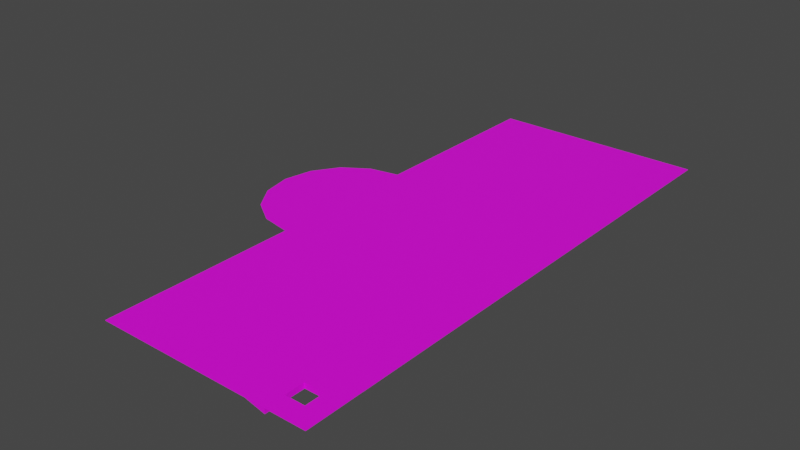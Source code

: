 # Source: base_ground.blend  (saved by Blender 3.1.7; exported with 4.5.12 LTS)
import bpy
from mathutils import Matrix  # noqa: F401  (used for matrix-valued properties, if any)

bpy.ops.wm.read_factory_settings(use_empty=True)
scene = bpy.context.scene
scene.name = 'Scene'

# ---- collections
col_collection = bpy.data.collections.new('Collection'); scene.collection.children.link(col_collection)

# ---- images (referenced by path relative to the original .blend; pixels are not part of the script)
import os
ASSET_DIR = os.environ.get("B2B_ASSET_DIR", "")  # directory of the original .blend (textures are referenced by path, not embedded)
HERE = os.path.dirname(os.path.abspath(__file__))  # packed textures are extracted next to this script under _unpacked/

def load_image(name, relpath, width, height, colorspace="sRGB"):
    """Load a texture the original file referenced (path relative to the .blend, or extracted next to this script)."""
    p = next((c for c in (os.path.join(HERE, relpath), os.path.join(ASSET_DIR, relpath)) if relpath and os.path.exists(c)), "")
    if p:
        img = bpy.data.images.load(p, check_existing=True)
        img.name = name
    else:  # same state as the original file: an image datablock whose file is absent (Cycles renders it pink)
        img = bpy.data.images.new(name, width, height)
        img.source = "FILE"
        img.filepath = "//" + (relpath or name)
    img.colorspace_settings.name = colorspace
    return img
img_t__4__jpg = load_image('T (4).jpg', 'T (4).jpg', 1024, 1024, 'sRGB')
img_wall0_texture_png_001 = load_image('wall0_texture.png.001', 'wall0_texture.png', 1024, 1024, 'sRGB')
img_floor0_texture_png_001 = load_image('floor0_texture.png.001', 'floor0_texture.png', 1024, 1024, 'sRGB')

# ---- materials (node trees are filled in below, after node groups)
mat_floor0_material_001 = bpy.data.materials.new('floor0_material.001')
mat_floor0_material_001.use_transparent_shadow = False
mat_floor0_material_001.roughness = 0.5257
mat_wall0_material_001 = bpy.data.materials.new('wall0_material.001')
mat_wall0_material_001.use_transparent_shadow = False
mat_wall0_material_001.roughness = 0.5257
mat_floor0_material = bpy.data.materials.new('floor0_material')
mat_floor0_material.use_transparent_shadow = False
mat_floor0_material.roughness = 0.5257
mat_material_001 = bpy.data.materials.new('Material.001')
mat_material_001.use_transparent_shadow = False
mat_material_001.roughness = 0.5

# ---- node groups
ng_auto_smooth = bpy.data.node_groups.new('Auto Smooth', 'GeometryNodeTree')
_s = ng_auto_smooth.interface.new_socket(name='Geometry', in_out='OUTPUT', socket_type='NodeSocketGeometry')
_s = ng_auto_smooth.interface.new_socket(name='Geometry', in_out='INPUT', socket_type='NodeSocketGeometry')
_s = ng_auto_smooth.interface.new_socket(name='Angle', in_out='INPUT', socket_type='NodeSocketFloat')
_s.subtype = 'ANGLE'
_s.min_value = 0.0
_s.max_value = 3.142
ng_auto_smooth.is_modifier = True
_N = ng_auto_smooth.nodes; _L = ng_auto_smooth.links
n0 = _N.new('NodeGroupOutput'); n0.name = 'Group Output'; n0.location = (480, -100)
n1 = _N.new('NodeGroupInput'); n1.name = 'Group Input'; n1.location = (-420, -300)
n2 = _N.new('NodeGroupInput'); n2.name = 'Group Input.001'; n2.location = (-60, -100)
n3 = _N.new('GeometryNodeSetShadeSmooth'); n3.name = 'Set Shade Smooth'; n3.location = (120, -100)
n3.domain = 'EDGE'
n4 = _N.new('GeometryNodeSetShadeSmooth'); n4.name = 'Set Shade Smooth.001'; n4.location = (300, -100)
n5 = _N.new('GeometryNodeInputMeshEdgeAngle'); n5.name = 'Edge Angle'; n5.location = (-420, -220)
n6 = _N.new('GeometryNodeInputEdgeSmooth'); n6.name = 'Is Edge Smooth'; n6.location = (-60, -160)
n7 = _N.new('GeometryNodeInputShadeSmooth'); n7.name = 'Is Face Smooth'; n7.location = (-240, -340)
n8 = _N.new('FunctionNodeBooleanMath'); n8.name = 'Boolean Math'; n8.location = (-60, -220)
n9 = _N.new('FunctionNodeCompare'); n9.name = 'Compare'; n9.location = (-240, -180)
n9.operation = 'LESS_EQUAL'
_L.new(n5.outputs[0], n9.inputs[0])
_L.new(n4.outputs[0], n0.inputs[0])
_L.new(n1.outputs[1], n9.inputs[1])
_L.new(n9.outputs[0], n8.inputs[0])
_L.new(n7.outputs[0], n8.inputs[1])
_L.new(n2.outputs[0], n3.inputs[0])
_L.new(n6.outputs[0], n3.inputs[1])
_L.new(n3.outputs[0], n4.inputs[0])
_L.new(n8.outputs[0], n3.inputs[2])
n0.is_active_output = True

# ---- material node trees
mat_floor0_material_001.use_nodes = True; mat_floor0_material_001.node_tree.nodes.clear()
_N = mat_floor0_material_001.node_tree.nodes; _L = mat_floor0_material_001.node_tree.links
n0 = _N.new('ShaderNodeBsdfPrincipled'); n0.name = 'Principled BSDF'; n0.location = (10, 300)
n0.distribution = 'GGX'
n0.subsurface_method = 'RANDOM_WALK_SKIN'
n0.inputs[2].default_value = 0.5257
n0.inputs[3].default_value = 1.45
n0.inputs[27].default_value = (0.0, 0.0, 0.0, 1.0)
n0.inputs[28].default_value = 1.0
n1 = _N.new('ShaderNodeOutputMaterial'); n1.name = 'Material Output'; n1.location = (300, 300)
n2 = _N.new('ShaderNodeTexImage'); n2.name = 'Image Texture'; n2.location = (-300, 600)
n2.image = img_t__4__jpg
_L.new(n0.outputs[0], n1.inputs[0])
_L.new(n2.outputs[0], n0.inputs[0])
n1.is_active_output = True
mat_wall0_material_001.use_nodes = True; mat_wall0_material_001.node_tree.nodes.clear()
_N = mat_wall0_material_001.node_tree.nodes; _L = mat_wall0_material_001.node_tree.links
n0 = _N.new('ShaderNodeBsdfPrincipled'); n0.name = 'Principled BSDF'; n0.location = (10, 300)
n0.distribution = 'GGX'
n0.subsurface_method = 'RANDOM_WALK_SKIN'
n0.inputs[2].default_value = 0.5257
n0.inputs[3].default_value = 1.45
n0.inputs[27].default_value = (0.0, 0.0, 0.0, 1.0)
n0.inputs[28].default_value = 1.0
n1 = _N.new('ShaderNodeOutputMaterial'); n1.name = 'Material Output'; n1.location = (300, 300)
n2 = _N.new('ShaderNodeTexImage'); n2.name = 'Image Texture'; n2.location = (-300, 600)
n2.image = img_wall0_texture_png_001
_L.new(n0.outputs[0], n1.inputs[0])
_L.new(n2.outputs[0], n0.inputs[0])
n1.is_active_output = True
mat_floor0_material.use_nodes = True; mat_floor0_material.node_tree.nodes.clear()
_N = mat_floor0_material.node_tree.nodes; _L = mat_floor0_material.node_tree.links
n0 = _N.new('ShaderNodeBsdfPrincipled'); n0.name = 'Principled BSDF'; n0.location = (10, 300)
n0.distribution = 'GGX'
n0.subsurface_method = 'RANDOM_WALK_SKIN'
n0.inputs[2].default_value = 0.5257
n0.inputs[3].default_value = 1.45
n0.inputs[27].default_value = (0.0, 0.0, 0.0, 1.0)
n0.inputs[28].default_value = 1.0
n1 = _N.new('ShaderNodeOutputMaterial'); n1.name = 'Material Output'; n1.location = (300, 300)
n2 = _N.new('ShaderNodeTexImage'); n2.name = 'Image Texture'; n2.location = (-300, 600)
n2.image = img_floor0_texture_png_001
_L.new(n0.outputs[0], n1.inputs[0])
_L.new(n2.outputs[0], n0.inputs[0])
n1.is_active_output = True
mat_material_001.use_nodes = True; mat_material_001.node_tree.nodes.clear()
_N = mat_material_001.node_tree.nodes; _L = mat_material_001.node_tree.links
n0 = _N.new('ShaderNodeBsdfPrincipled'); n0.name = 'Principled BSDF'; n0.location = (10, 300)
n0.distribution = 'GGX'
n0.subsurface_method = 'RANDOM_WALK_SKIN'
n0.inputs[3].default_value = 1.45
n0.inputs[27].default_value = (0.0, 0.0, 0.0, 1.0)
n0.inputs[28].default_value = 1.0
n1 = _N.new('ShaderNodeOutputMaterial'); n1.name = 'Material Output'; n1.location = (300, 300)
n2 = _N.new('ShaderNodeTexImage'); n2.name = 'Image Texture'; n2.location = (-300, 600)
n2.image = img_wall0_texture_png_001
_L.new(n0.outputs[0], n1.inputs[0])
_L.new(n2.outputs[0], n0.inputs[0])
n1.is_active_output = True

# ---- world
world_world = bpy.data.worlds.new('World'); scene.world = world_world
world_world.use_nodes = True; world_world.node_tree.nodes.clear()
_N = world_world.node_tree.nodes; _L = world_world.node_tree.links
n0 = _N.new('ShaderNodeOutputWorld'); n0.name = 'World Output'; n0.location = (300, 300)
n1 = _N.new('ShaderNodeBackground'); n1.name = 'Background'; n1.location = (10, 300)
n1.inputs[0].default_value = (0.05088, 0.05088, 0.05088, 1.0)
_L.new(n1.outputs[0], n0.inputs[0])
n0.is_active_output = True
world_world.color = (0.05088, 0.05088, 0.05088)
world_world.use_sun_shadow = False
world_world.sun_shadow_jitter_overblur = 0.0

# ---- meshes
me_circle = bpy.data.meshes.new('Circle')
me_circle.from_pydata([(-7.061, 0.0, 8.609), (-9.657, 0.0, 10.34), (-11.39, 0.0, 12.94), (-12.0, 0.0, 16.0), (-11.39, 0.0, 19.06), (-9.657, 0.0, 21.66), (-7.082, 0.0, 23.39), (-3.98, 0.0, 24.0), (-4.0, 0.0, 8.0)], [], [(0, 1, 2, 3, 4, 5, 6, 7, 8)])
me_circle.polygons.foreach_set('use_smooth', [True] * 1)
_k = set([(0, 1), (0, 8), (1, 2), (2, 3), (3, 4), (4, 5), (5, 6), (6, 7), (7, 8)])
me_circle.attributes.new('sharp_edge', 'BOOLEAN', 'EDGE').data.foreach_set('value', [ (min(e.vertices), max(e.vertices)) in _k for e in me_circle.edges])
_uv = me_circle.uv_layers.new(name='UVMap')
_uv.uv.foreach_set('vector', [0.0, 0.0, 0.0, 0.0, 0.0, 0.0, 0.0, 0.0, 0.0, 0.0, 0.0, 0.0, 0.0, 0.0, 0.0, 0.0, 0.0, 0.0])
me_circle.materials.append(mat_floor0_material_001)
me_circle.use_remesh_fix_poles = True
me_circle.use_remesh_preserve_attributes = False
me_circle.update()
me_circle.normals_split_custom_set([tuple(v) for v in zip(*[iter([0.0, 1.0, 0.0, 0.0, 1.0, 0.0, 0.0, 1.0, 0.0, 0.0, 1.0, 0.0, 0.0, 1.0, 0.0, 0.0, 1.0, 0.0, 0.0, 1.0, 0.0, 0.0, 1.0, 0.0, 0.0, 1.0, 0.0])] * 3)])
me_circle_001 = bpy.data.meshes.new('Circle.001')
me_circle_001.from_pydata([(-7.061, 0.0, 8.609), (-4.0, 0.0, 8.0)], [(0, 1)], [])
me_circle_001.materials.append(mat_wall0_material_001)
me_circle_001.use_remesh_fix_poles = True
me_circle_001.use_remesh_preserve_attributes = False
me_circle_001.update()
me_floor0_cube_003 = bpy.data.meshes.new('floor0_Cube.003')
me_floor0_cube_003.from_pydata([(-1.0, -0.05, 1.0), (-1.0, 0.0, 1.0), (-1.0, 0.0, -1.0), (-1.0, -0.05, -1.0), (1.0, 0.0, -1.0), (1.0, -0.05, -1.0), (1.0, 0.0, 1.0), (1.0, -0.05, 1.0)], [], [(0, 1, 2, 3), (3, 2, 4, 5), (5, 4, 6, 7), (7, 6, 1, 0), (4, 2, 1, 6)])
me_floor0_cube_003.polygons.foreach_set('use_smooth', [True] * 5)
_k = set([(0, 1), (1, 2), (1, 6), (2, 3), (2, 4), (4, 5), (4, 6), (6, 7)])
me_floor0_cube_003.attributes.new('sharp_edge', 'BOOLEAN', 'EDGE').data.foreach_set('value', [ (min(e.vertices), max(e.vertices)) in _k for e in me_floor0_cube_003.edges])
_uv = me_floor0_cube_003.uv_layers.new(name='UVMap')
_uv.uv.foreach_set('vector', [0.55, 0.5, 0.5375, 0.5, 0.5375, 0.0, 0.55, 0.0, 0.5375, 0.5, 0.525, 0.5, 0.525, 0.0, 0.5375, 0.0, 0.525, 0.5, 0.5125, 0.5, 0.5125, 0.0, 0.525, 0.0, 0.5125, 0.5, 0.5, 0.5, 0.5, 0.0, 0.5125, 0.0, 0.0, 0.0, 1.0, 0.0, 1.0, 1.0, 0.0, 1.0])
me_floor0_cube_003.materials.append(mat_floor0_material)
me_floor0_cube_003.use_remesh_fix_poles = True
me_floor0_cube_003.use_remesh_preserve_attributes = False
me_floor0_cube_003.update()
me_floor0_cube_003.normals_split_custom_set([tuple(v) for v in zip(*[iter([-1.0, 0.0, 0.0, -1.0, 0.0, 0.0, -1.0, 0.0, 0.0, -1.0, 0.0, 0.0, 0.0, 0.0, -1.0, 0.0, 0.0, -1.0, 0.0, 0.0, -1.0, 0.0, 0.0, -1.0, 1.0, 0.0, 0.0, 1.0, 0.0, 0.0, 1.0, 0.0, 0.0, 1.0, 0.0, 0.0, 0.0, 0.0, 1.0, 0.0, 0.0, 1.0, 0.0, 0.0, 1.0, 0.0, 0.0, 1.0, 0.0, 1.0, 0.0, 0.0, 1.0, 0.0, 0.0, 1.0, 0.0, 0.0, 1.0, 0.0])] * 3)])
me_circle_002 = bpy.data.meshes.new('Circle.002')
me_circle_002.from_pydata([], [], [])
_uv = me_circle_002.uv_layers.new(name='UVMap')
_uv.uv.foreach_set('vector', [])
me_circle_002.materials.append(mat_material_001)
me_circle_002.use_remesh_fix_poles = True
me_circle_002.use_remesh_preserve_attributes = False
me_circle_002.update()
me_floor0_cube_001 = bpy.data.meshes.new('floor0_Cube.001')
me_floor0_cube_001.from_pydata([(-1.0, -0.05, 1.0), (-1.0, 0.0, 1.0), (-1.0, 0.0, -1.0), (-1.0, -0.05, -1.0), (1.0, 0.0, -1.0), (1.0, -0.05, -1.0), (1.0, 0.0, 1.0), (1.0, -0.05, 1.0)], [], [(0, 1, 2, 3), (3, 2, 4, 5), (5, 4, 6, 7), (7, 6, 1, 0), (4, 2, 1, 6)])
me_floor0_cube_001.polygons.foreach_set('use_smooth', [True] * 5)
_k = set([(0, 1), (1, 2), (1, 6), (2, 3), (2, 4), (4, 5), (4, 6), (6, 7)])
me_floor0_cube_001.attributes.new('sharp_edge', 'BOOLEAN', 'EDGE').data.foreach_set('value', [ (min(e.vertices), max(e.vertices)) in _k for e in me_floor0_cube_001.edges])
_uv = me_floor0_cube_001.uv_layers.new(name='UVMap')
_uv.uv.foreach_set('vector', [0.55, 0.5, 0.5375, 0.5, 0.5375, 0.0, 0.55, 0.0, 0.5375, 0.5, 0.525, 0.5, 0.525, 0.0, 0.5375, 0.0, 0.525, 0.5, 0.5125, 0.5, 0.5125, 0.0, 0.525, 0.0, 0.5125, 0.5, 0.5, 0.5, 0.5, 0.0, 0.5125, 0.0, 0.0, 0.0, 1.0, 0.0, 1.0, 1.0, 0.0, 1.0])
me_floor0_cube_001.materials.append(mat_floor0_material)
me_floor0_cube_001.use_remesh_fix_poles = True
me_floor0_cube_001.use_remesh_preserve_attributes = False
me_floor0_cube_001.update()
me_floor0_cube_001.normals_split_custom_set([tuple(v) for v in zip(*[iter([-1.0, 0.0, 0.0, -1.0, 0.0, 0.0, -1.0, 0.0, 0.0, -1.0, 0.0, 0.0, 0.0, 0.0, -1.0, 0.0, 0.0, -1.0, 0.0, 0.0, -1.0, 0.0, 0.0, -1.0, 1.0, 0.0, 0.0, 1.0, 0.0, 0.0, 1.0, 0.0, 0.0, 1.0, 0.0, 0.0, 0.0, 0.0, 1.0, 0.0, 0.0, 1.0, 0.0, 0.0, 1.0, 0.0, 0.0, 1.0, 0.0, 1.0, 0.0, 0.0, 1.0, 0.0, 0.0, 1.0, 0.0, 0.0, 1.0, 0.0])] * 3)])
me_floor0_cube_002 = bpy.data.meshes.new('floor0_Cube.002')
me_floor0_cube_002.from_pydata([(-1.0, -0.05, 1.0), (-1.0, 0.0, 1.0), (-1.0, 0.0, -1.0), (-1.0, -0.55, -1.0), (1.0, 0.0, -1.0), (1.0, -0.55, -1.0), (1.0, 0.0, 1.0), (1.0, -0.05, 1.0)], [], [(0, 1, 2, 3), (3, 2, 4, 5), (5, 4, 6, 7), (7, 6, 1, 0), (4, 2, 1, 6)])
me_floor0_cube_002.polygons.foreach_set('use_smooth', [True] * 5)
_k = set([(0, 1), (1, 2), (1, 6), (2, 3), (2, 4), (4, 5), (4, 6), (6, 7)])
me_floor0_cube_002.attributes.new('sharp_edge', 'BOOLEAN', 'EDGE').data.foreach_set('value', [ (min(e.vertices), max(e.vertices)) in _k for e in me_floor0_cube_002.edges])
_uv = me_floor0_cube_002.uv_layers.new(name='UVMap')
_uv.uv.foreach_set('vector', [0.55, 0.5, 0.5375, 0.5, 0.5375, 0.0, 0.55, 0.0, 0.5375, 0.5, 0.525, 0.5, 0.525, 0.0, 0.5375, 0.0, 0.525, 0.5, 0.5125, 0.5, 0.5125, 0.0, 0.525, 0.0, 0.5125, 0.5, 0.5, 0.5, 0.5, 0.0, 0.5125, 0.0, 0.0, 0.0, 1.0, 0.0, 1.0, 1.0, 0.0, 1.0])
me_floor0_cube_002.materials.append(mat_floor0_material)
me_floor0_cube_002.use_remesh_fix_poles = True
me_floor0_cube_002.use_remesh_preserve_attributes = False
me_floor0_cube_002.update()
me_floor0_cube_002.normals_split_custom_set([tuple(v) for v in zip(*[iter([-1.0, 9.934e-08, 0.0, -1.0, 9.934e-08, 0.0, -1.0, 9.934e-08, 0.0, -1.0, 9.934e-08, 0.0, 0.0, -1.084e-07, -1.0, 0.0, -1.084e-07, -1.0, 0.0, -1.084e-07, -1.0, 0.0, -1.084e-07, -1.0, 1.0, 0.0, 0.0, 1.0, 0.0, 0.0, 1.0, 0.0, 0.0, 1.0, 0.0, 0.0, 0.0, 0.0, 1.0, 0.0, 0.0, 1.0, 0.0, 0.0, 1.0, 0.0, 0.0, 1.0, 0.0, 1.0, 0.0, 0.0, 1.0, 0.0, 0.0, 1.0, 0.0, 0.0, 1.0, 0.0])] * 3)])
me_floor0_cube_004 = bpy.data.meshes.new('floor0_Cube.004')
me_floor0_cube_004.from_pydata([(-1.0, -0.05, 1.0), (-1.0, 0.0, 1.0), (-1.0, 0.0, -1.0), (-1.0, -0.05, -1.0), (1.0, 0.0, -1.0), (1.0, -0.05, -1.0), (1.0, 0.0, 1.0), (1.0, -0.05, 1.0)], [], [(0, 1, 2, 3), (3, 2, 4, 5), (5, 4, 6, 7), (7, 6, 1, 0), (4, 2, 1, 6)])
me_floor0_cube_004.polygons.foreach_set('use_smooth', [True] * 5)
_k = set([(0, 1), (1, 2), (1, 6), (2, 3), (2, 4), (4, 5), (4, 6), (6, 7)])
me_floor0_cube_004.attributes.new('sharp_edge', 'BOOLEAN', 'EDGE').data.foreach_set('value', [ (min(e.vertices), max(e.vertices)) in _k for e in me_floor0_cube_004.edges])
_uv = me_floor0_cube_004.uv_layers.new(name='UVMap')
_uv.uv.foreach_set('vector', [0.55, 0.5, 0.5375, 0.5, 0.5375, 0.0, 0.55, 0.0, 0.5375, 0.5, 0.525, 0.5, 0.525, 0.0, 0.5375, 0.0, 0.525, 0.5, 0.5125, 0.5, 0.5125, 0.0, 0.525, 0.0, 0.5125, 0.5, 0.5, 0.5, 0.5, 0.0, 0.5125, 0.0, 0.0, 0.0, 1.0, 0.0, 1.0, 1.0, 0.0, 1.0])
me_floor0_cube_004.materials.append(mat_floor0_material)
me_floor0_cube_004.use_remesh_fix_poles = True
me_floor0_cube_004.use_remesh_preserve_attributes = False
me_floor0_cube_004.update()
me_floor0_cube_004.normals_split_custom_set([tuple(v) for v in zip(*[iter([-1.0, 0.0, 0.0, -1.0, 0.0, 0.0, -1.0, 0.0, 0.0, -1.0, 0.0, 0.0, 0.0, 0.0, -1.0, 0.0, 0.0, -1.0, 0.0, 0.0, -1.0, 0.0, 0.0, -1.0, 1.0, 0.0, 0.0, 1.0, 0.0, 0.0, 1.0, 0.0, 0.0, 1.0, 0.0, 0.0, 0.0, 0.0, 1.0, 0.0, 0.0, 1.0, 0.0, 0.0, 1.0, 0.0, 0.0, 1.0, 0.0, 1.0, 0.0, 0.0, 1.0, 0.0, 0.0, 1.0, 0.0, 0.0, 1.0, 0.0])] * 3)])
me_floor0_cube_005 = bpy.data.meshes.new('floor0_Cube.005')
me_floor0_cube_005.from_pydata([(-1.0, -0.55, 1.0), (-1.0, 0.0, 1.0), (-1.0, 0.0, -1.0), (-1.0, -0.55, -1.0), (1.0, 0.0, -1.0), (1.0, -0.05, -1.0), (1.0, 0.0, 1.0), (1.0, -0.05, 1.0)], [], [(0, 1, 2, 3), (3, 2, 4, 5), (5, 4, 6, 7), (7, 6, 1, 0), (4, 2, 1, 6)])
me_floor0_cube_005.polygons.foreach_set('use_smooth', [True] * 5)
_k = set([(0, 1), (1, 2), (1, 6), (2, 3), (2, 4), (4, 5), (4, 6), (6, 7)])
me_floor0_cube_005.attributes.new('sharp_edge', 'BOOLEAN', 'EDGE').data.foreach_set('value', [ (min(e.vertices), max(e.vertices)) in _k for e in me_floor0_cube_005.edges])
_uv = me_floor0_cube_005.uv_layers.new(name='UVMap')
_uv.uv.foreach_set('vector', [0.55, 0.5, 0.5375, 0.5, 0.5375, 0.0, 0.55, 0.0, 0.5375, 0.5, 0.525, 0.5, 0.525, 0.0, 0.5375, 0.0, 0.525, 0.5, 0.5125, 0.5, 0.5125, 0.0, 0.525, 0.0, 0.5125, 0.5, 0.5, 0.5, 0.5, 0.0, 0.5125, 0.0, 0.0, 0.0, 1.0, 0.0, 1.0, 1.0, 0.0, 1.0])
me_floor0_cube_005.materials.append(mat_floor0_material)
me_floor0_cube_005.use_remesh_fix_poles = True
me_floor0_cube_005.use_remesh_preserve_attributes = False
me_floor0_cube_005.update()
me_floor0_cube_005.normals_split_custom_set([tuple(v) for v in zip(*[iter([-1.0, -5.419e-08, 0.0, -1.0, -5.419e-08, 0.0, -1.0, -5.419e-08, 0.0, -1.0, -5.419e-08, 0.0, 1.863e-08, -9.934e-08, -1.0, 1.863e-08, -9.934e-08, -1.0, 1.863e-08, -9.934e-08, -1.0, 1.863e-08, -9.934e-08, -1.0, 1.0, 0.0, 0.0, 1.0, 0.0, 0.0, 1.0, 0.0, 0.0, 1.0, 0.0, 0.0, 0.0, 1.987e-07, 1.0, 0.0, 1.987e-07, 1.0, 0.0, 1.987e-07, 1.0, 0.0, 1.987e-07, 1.0, 0.0, 1.0, 0.0, 0.0, 1.0, 0.0, 0.0, 1.0, 0.0, 0.0, 1.0, 0.0])] * 3)])
me_floor0_cube_006 = bpy.data.meshes.new('floor0_Cube.006')
me_floor0_cube_006.from_pydata([(-1.0, -0.05, 1.0), (-1.0, 0.0, 1.0), (-1.0, 0.0, -1.0), (-1.0, -0.55, -1.0), (1.0, 0.0, -1.0), (1.0, -0.55, -1.0), (1.0, 0.0, 1.0), (1.0, -0.05, 1.0)], [], [(0, 1, 2, 3), (3, 2, 4, 5), (5, 4, 6, 7), (7, 6, 1, 0), (4, 2, 1, 6)])
me_floor0_cube_006.polygons.foreach_set('use_smooth', [True] * 5)
_k = set([(0, 1), (1, 2), (1, 6), (2, 3), (2, 4), (4, 5), (4, 6), (6, 7)])
me_floor0_cube_006.attributes.new('sharp_edge', 'BOOLEAN', 'EDGE').data.foreach_set('value', [ (min(e.vertices), max(e.vertices)) in _k for e in me_floor0_cube_006.edges])
_uv = me_floor0_cube_006.uv_layers.new(name='UVMap')
_uv.uv.foreach_set('vector', [0.55, 0.5, 0.5375, 0.5, 0.5375, 0.0, 0.55, 0.0, 0.5375, 0.5, 0.525, 0.5, 0.525, 0.0, 0.5375, 0.0, 0.525, 0.5, 0.5125, 0.5, 0.5125, 0.0, 0.525, 0.0, 0.5125, 0.5, 0.5, 0.5, 0.5, 0.0, 0.5125, 0.0, 0.0, 0.0, 1.0, 0.0, 1.0, 1.0, 0.0, 1.0])
me_floor0_cube_006.materials.append(mat_floor0_material)
me_floor0_cube_006.use_remesh_fix_poles = True
me_floor0_cube_006.use_remesh_preserve_attributes = False
me_floor0_cube_006.update()
me_floor0_cube_006.normals_split_custom_set([tuple(v) for v in zip(*[iter([-1.0, 9.934e-08, 0.0, -1.0, 9.934e-08, 0.0, -1.0, 9.934e-08, 0.0, -1.0, 9.934e-08, 0.0, 0.0, -1.084e-07, -1.0, 0.0, -1.084e-07, -1.0, 0.0, -1.084e-07, -1.0, 0.0, -1.084e-07, -1.0, 1.0, 0.0, 0.0, 1.0, 0.0, 0.0, 1.0, 0.0, 0.0, 1.0, 0.0, 0.0, 0.0, 0.0, 1.0, 0.0, 0.0, 1.0, 0.0, 0.0, 1.0, 0.0, 0.0, 1.0, 0.0, 1.0, 0.0, 0.0, 1.0, 0.0, 0.0, 1.0, 0.0, 0.0, 1.0, 0.0])] * 3)])
me_floor0_cube_007 = bpy.data.meshes.new('floor0_Cube.007')
me_floor0_cube_007.from_pydata([(-1.0, -0.55, 1.0), (-1.0, 0.0, 1.0), (-1.0, 0.0, -1.0), (-1.0, -0.55, -1.0), (1.0, 0.0, -1.0), (1.0, -0.05, -1.0), (1.0, 0.0, 1.0), (1.0, -0.05, 1.0)], [], [(0, 1, 2, 3), (3, 2, 4, 5), (5, 4, 6, 7), (7, 6, 1, 0), (4, 2, 1, 6)])
me_floor0_cube_007.polygons.foreach_set('use_smooth', [True] * 5)
_k = set([(0, 1), (1, 2), (1, 6), (2, 3), (2, 4), (4, 5), (4, 6), (6, 7)])
me_floor0_cube_007.attributes.new('sharp_edge', 'BOOLEAN', 'EDGE').data.foreach_set('value', [ (min(e.vertices), max(e.vertices)) in _k for e in me_floor0_cube_007.edges])
_uv = me_floor0_cube_007.uv_layers.new(name='UVMap')
_uv.uv.foreach_set('vector', [0.55, 0.5, 0.5375, 0.5, 0.5375, 0.0, 0.55, 0.0, 0.5375, 0.5, 0.525, 0.5, 0.525, 0.0, 0.5375, 0.0, 0.525, 0.5, 0.5125, 0.5, 0.5125, 0.0, 0.525, 0.0, 0.5125, 0.5, 0.5, 0.5, 0.5, 0.0, 0.5125, 0.0, 0.0, 0.0, 1.0, 0.0, 1.0, 1.0, 0.0, 1.0])
me_floor0_cube_007.materials.append(mat_floor0_material)
me_floor0_cube_007.use_remesh_fix_poles = True
me_floor0_cube_007.use_remesh_preserve_attributes = False
me_floor0_cube_007.update()
me_floor0_cube_007.normals_split_custom_set([tuple(v) for v in zip(*[iter([-1.0, -5.419e-08, 0.0, -1.0, -5.419e-08, 0.0, -1.0, -5.419e-08, 0.0, -1.0, -5.419e-08, 0.0, 1.863e-08, -9.934e-08, -1.0, 1.863e-08, -9.934e-08, -1.0, 1.863e-08, -9.934e-08, -1.0, 1.863e-08, -9.934e-08, -1.0, 1.0, 0.0, 0.0, 1.0, 0.0, 0.0, 1.0, 0.0, 0.0, 1.0, 0.0, 0.0, 0.0, 1.987e-07, 1.0, 0.0, 1.987e-07, 1.0, 0.0, 1.987e-07, 1.0, 0.0, 1.987e-07, 1.0, 0.0, 1.0, 0.0, 0.0, 1.0, 0.0, 0.0, 1.0, 0.0, 0.0, 1.0, 0.0])] * 3)])
me_floor0_cube_008 = bpy.data.meshes.new('floor0_Cube.008')
me_floor0_cube_008.from_pydata([(-1.0, -0.55, 1.0), (-1.0, 0.0, 1.0), (-1.0, 0.0, -1.0), (-1.0, -0.55, -1.0), (1.0, 0.0, -1.0), (1.0, -0.05, -1.0), (1.0, 0.0, 1.0), (1.0, -0.05, 1.0)], [], [(0, 1, 2, 3), (3, 2, 4, 5), (5, 4, 6, 7), (7, 6, 1, 0), (4, 2, 1, 6)])
me_floor0_cube_008.polygons.foreach_set('use_smooth', [True] * 5)
_k = set([(0, 1), (1, 2), (1, 6), (2, 3), (2, 4), (4, 5), (4, 6), (6, 7)])
me_floor0_cube_008.attributes.new('sharp_edge', 'BOOLEAN', 'EDGE').data.foreach_set('value', [ (min(e.vertices), max(e.vertices)) in _k for e in me_floor0_cube_008.edges])
_uv = me_floor0_cube_008.uv_layers.new(name='UVMap')
_uv.uv.foreach_set('vector', [0.55, 0.5, 0.5375, 0.5, 0.5375, 0.0, 0.55, 0.0, 0.5375, 0.5, 0.525, 0.5, 0.525, 0.0, 0.5375, 0.0, 0.525, 0.5, 0.5125, 0.5, 0.5125, 0.0, 0.525, 0.0, 0.5125, 0.5, 0.5, 0.5, 0.5, 0.0, 0.5125, 0.0, 0.0, 0.0, 1.0, 0.0, 1.0, 1.0, 0.0, 1.0])
me_floor0_cube_008.materials.append(mat_floor0_material)
me_floor0_cube_008.use_remesh_fix_poles = True
me_floor0_cube_008.use_remesh_preserve_attributes = False
me_floor0_cube_008.update()
me_floor0_cube_008.normals_split_custom_set([tuple(v) for v in zip(*[iter([-1.0, -5.419e-08, 0.0, -1.0, -5.419e-08, 0.0, -1.0, -5.419e-08, 0.0, -1.0, -5.419e-08, 0.0, 1.863e-08, -9.934e-08, -1.0, 1.863e-08, -9.934e-08, -1.0, 1.863e-08, -9.934e-08, -1.0, 1.863e-08, -9.934e-08, -1.0, 1.0, 0.0, 0.0, 1.0, 0.0, 0.0, 1.0, 0.0, 0.0, 1.0, 0.0, 0.0, 0.0, 1.987e-07, 1.0, 0.0, 1.987e-07, 1.0, 0.0, 1.987e-07, 1.0, 0.0, 1.987e-07, 1.0, 0.0, 1.0, 0.0, 0.0, 1.0, 0.0, 0.0, 1.0, 0.0, 0.0, 1.0, 0.0])] * 3)])
me_floor0_cube_009 = bpy.data.meshes.new('floor0_Cube.009')
me_floor0_cube_009.from_pydata([(-1.0, -0.05, 1.0), (-1.0, 0.0, 1.0), (-1.0, 0.0, -1.0), (-1.0, -0.55, -1.0), (1.0, 0.0, -1.0), (1.0, -0.55, -1.0), (1.0, 0.0, 1.0), (1.0, -0.05, 1.0)], [], [(0, 1, 2, 3), (3, 2, 4, 5), (5, 4, 6, 7), (7, 6, 1, 0), (4, 2, 1, 6)])
me_floor0_cube_009.polygons.foreach_set('use_smooth', [True] * 5)
_k = set([(0, 1), (1, 2), (1, 6), (2, 3), (2, 4), (4, 5), (4, 6), (6, 7)])
me_floor0_cube_009.attributes.new('sharp_edge', 'BOOLEAN', 'EDGE').data.foreach_set('value', [ (min(e.vertices), max(e.vertices)) in _k for e in me_floor0_cube_009.edges])
_uv = me_floor0_cube_009.uv_layers.new(name='UVMap')
_uv.uv.foreach_set('vector', [0.55, 0.5, 0.5375, 0.5, 0.5375, 0.0, 0.55, 0.0, 0.5375, 0.5, 0.525, 0.5, 0.525, 0.0, 0.5375, 0.0, 0.525, 0.5, 0.5125, 0.5, 0.5125, 0.0, 0.525, 0.0, 0.5125, 0.5, 0.5, 0.5, 0.5, 0.0, 0.5125, 0.0, 0.0, 0.0, 1.0, 0.0, 1.0, 1.0, 0.0, 1.0])
me_floor0_cube_009.materials.append(mat_floor0_material)
me_floor0_cube_009.use_remesh_fix_poles = True
me_floor0_cube_009.use_remesh_preserve_attributes = False
me_floor0_cube_009.update()
me_floor0_cube_009.normals_split_custom_set([tuple(v) for v in zip(*[iter([-1.0, 9.934e-08, 0.0, -1.0, 9.934e-08, 0.0, -1.0, 9.934e-08, 0.0, -1.0, 9.934e-08, 0.0, 0.0, -1.084e-07, -1.0, 0.0, -1.084e-07, -1.0, 0.0, -1.084e-07, -1.0, 0.0, -1.084e-07, -1.0, 1.0, 0.0, 0.0, 1.0, 0.0, 0.0, 1.0, 0.0, 0.0, 1.0, 0.0, 0.0, 0.0, 0.0, 1.0, 0.0, 0.0, 1.0, 0.0, 0.0, 1.0, 0.0, 0.0, 1.0, 0.0, 1.0, 0.0, 0.0, 1.0, 0.0, 0.0, 1.0, 0.0, 0.0, 1.0, 0.0])] * 3)])
me_floor0_cube_010 = bpy.data.meshes.new('floor0_Cube.010')
me_floor0_cube_010.from_pydata([(-1.0, -0.05, 1.0), (-1.0, 0.0, 1.0), (-1.0, 0.0, -1.0), (-1.0, -0.55, -1.0), (1.0, 0.0, -1.0), (1.0, -0.55, -1.0), (1.0, 0.0, 1.0), (1.0, -0.05, 1.0)], [], [(0, 1, 2, 3), (3, 2, 4, 5), (5, 4, 6, 7), (7, 6, 1, 0), (4, 2, 1, 6)])
me_floor0_cube_010.polygons.foreach_set('use_smooth', [True] * 5)
_k = set([(0, 1), (1, 2), (1, 6), (2, 3), (2, 4), (4, 5), (4, 6), (6, 7)])
me_floor0_cube_010.attributes.new('sharp_edge', 'BOOLEAN', 'EDGE').data.foreach_set('value', [ (min(e.vertices), max(e.vertices)) in _k for e in me_floor0_cube_010.edges])
_uv = me_floor0_cube_010.uv_layers.new(name='UVMap')
_uv.uv.foreach_set('vector', [0.55, 0.5, 0.5375, 0.5, 0.5375, 0.0, 0.55, 0.0, 0.5375, 0.5, 0.525, 0.5, 0.525, 0.0, 0.5375, 0.0, 0.525, 0.5, 0.5125, 0.5, 0.5125, 0.0, 0.525, 0.0, 0.5125, 0.5, 0.5, 0.5, 0.5, 0.0, 0.5125, 0.0, 0.0, 0.0, 1.0, 0.0, 1.0, 1.0, 0.0, 1.0])
me_floor0_cube_010.materials.append(mat_floor0_material)
me_floor0_cube_010.use_remesh_fix_poles = True
me_floor0_cube_010.use_remesh_preserve_attributes = False
me_floor0_cube_010.update()
me_floor0_cube_010.normals_split_custom_set([tuple(v) for v in zip(*[iter([-1.0, 9.934e-08, 0.0, -1.0, 9.934e-08, 0.0, -1.0, 9.934e-08, 0.0, -1.0, 9.934e-08, 0.0, 0.0, -1.084e-07, -1.0, 0.0, -1.084e-07, -1.0, 0.0, -1.084e-07, -1.0, 0.0, -1.084e-07, -1.0, 1.0, 0.0, 0.0, 1.0, 0.0, 0.0, 1.0, 0.0, 0.0, 1.0, 0.0, 0.0, 0.0, 0.0, 1.0, 0.0, 0.0, 1.0, 0.0, 0.0, 1.0, 0.0, 0.0, 1.0, 0.0, 1.0, 0.0, 0.0, 1.0, 0.0, 0.0, 1.0, 0.0, 0.0, 1.0, 0.0])] * 3)])

# ---- objects
ob_circle = bpy.data.objects.new('Circle', me_circle)
ob_circle_001 = bpy.data.objects.new('Circle.001', me_circle_001)
ob_floor0_cube_003 = bpy.data.objects.new('floor0_Cube.003', me_floor0_cube_003)
ob_circle_002 = bpy.data.objects.new('Circle.002', me_circle_002)
ob_floor0_cube_001 = bpy.data.objects.new('floor0_Cube.001', me_floor0_cube_001)
ob_floor0_cube_002 = bpy.data.objects.new('floor0_Cube.002', me_floor0_cube_002)
ob_floor0_cube_004 = bpy.data.objects.new('floor0_Cube.004', me_floor0_cube_004)
ob_floor0_cube_005 = bpy.data.objects.new('floor0_Cube.005', me_floor0_cube_005)
ob_floor0_cube_006 = bpy.data.objects.new('floor0_Cube.006', me_floor0_cube_006)
ob_floor0_cube_007 = bpy.data.objects.new('floor0_Cube.007', me_floor0_cube_007)
ob_floor0_cube_008 = bpy.data.objects.new('floor0_Cube.008', me_floor0_cube_008)
ob_floor0_cube_009 = bpy.data.objects.new('floor0_Cube.009', me_floor0_cube_009)
ob_floor0_cube_010 = bpy.data.objects.new('floor0_Cube.010', me_floor0_cube_010)

# ---- transforms, parenting, visibility, modifiers, constraints
ob_circle.location = (0.0, 0.0, 0.0)
ob_circle.rotation_euler = (1.571, -0.0, 0.0)
ob_circle_001.location = (0.0, 0.0, 0.0)
ob_circle_001.rotation_euler = (1.571, -0.0, 0.0)
ob_floor0_cube_003.location = (-3.0, 11.0, 0.0)
ob_floor0_cube_003.rotation_euler = (1.571, -0.0, 0.0)
_m = ob_floor0_cube_003.modifiers.new('Array.001', 'ARRAY')
_m.count = 11
_m = ob_floor0_cube_003.modifiers.new('Array', 'ARRAY')
_m.count = 25
_m.relative_offset_displace = (0.0, 0.0, 1.0)
ob_circle_002.location = (0.0, 0.0, 0.0)
ob_circle_002.rotation_euler = (1.571, -0.0, 0.0)
_m = ob_circle_002.modifiers.new('Auto Smooth', 'NODES')
_m.node_group = ng_auto_smooth
_gi = [s.identifier for s in ng_auto_smooth.interface.items_tree if s.item_type == 'SOCKET' and s.in_out == 'INPUT']
_m[_gi[1]] = 0.5236  # Angle
ob_floor0_cube_001.location = (-3.0, -39.0, 0.0)
ob_floor0_cube_001.rotation_euler = (1.571, -0.0, 0.0)
_m = ob_floor0_cube_001.modifiers.new('Array.001', 'ARRAY')
_m.count = 8
_m = ob_floor0_cube_001.modifiers.new('Array', 'ARRAY')
_m.count = 3
_m.relative_offset_displace = (0.0, 0.0, 1.0)
ob_floor0_cube_002.location = (15.0, -43.0, 0.0)
ob_floor0_cube_002.rotation_euler = (1.571, -0.0, 0.0)
ob_floor0_cube_004.location = (17.0, -43.0, 0.0)
ob_floor0_cube_004.rotation_euler = (1.571, -0.0, 0.0)
ob_floor0_cube_005.location = (17.0, -41.0, 0.0)
ob_floor0_cube_005.rotation_euler = (1.571, -0.0, 0.0)
ob_floor0_cube_006.location = (13.0, -41.0, 0.0)
ob_floor0_cube_006.rotation_euler = (1.571, -0.0, -1.571)
ob_floor0_cube_007.location = (15.0, -39.0, 0.0)
ob_floor0_cube_007.rotation_euler = (1.571, -0.0, 1.571)
ob_floor0_cube_008.location = (17.0, -39.0, 0.0)
ob_floor0_cube_008.rotation_euler = (1.571, -0.0, 0.0)
ob_floor0_cube_009.location = (13.0, -39.0, 0.0)
ob_floor0_cube_009.rotation_euler = (1.571, -0.0, -1.571)
ob_floor0_cube_010.location = (13.0, -43.0, 0.0)
ob_floor0_cube_010.rotation_euler = (1.571, -0.0, -1.571)

# ---- collection membership
col_collection.objects.link(ob_circle)
col_collection.objects.link(ob_circle_001)
col_collection.objects.link(ob_floor0_cube_003)
col_collection.objects.link(ob_circle_002)
col_collection.objects.link(ob_floor0_cube_001)
col_collection.objects.link(ob_floor0_cube_002)
col_collection.objects.link(ob_floor0_cube_004)
col_collection.objects.link(ob_floor0_cube_005)
col_collection.objects.link(ob_floor0_cube_006)
col_collection.objects.link(ob_floor0_cube_007)
col_collection.objects.link(ob_floor0_cube_008)
col_collection.objects.link(ob_floor0_cube_009)
col_collection.objects.link(ob_floor0_cube_010)

# ---- scene / render settings (as saved in the file)
scene.frame_start = 1; scene.frame_end = 250; scene.frame_set(1)
scene.render.engine = 'BLENDER_EEVEE_NEXT'
scene.cycles.sampling_pattern = 'TABULATED_SOBOL'
scene.cycles.use_light_tree = False
scene.view_settings.view_transform = 'Filmic'
bpy.context.view_layer.update()

# ---- added for rendering (the .blend has no active camera and no usable light): camera, sun
cam_auto = bpy.data.cameras.new('AutoCamera')
cam_auto.lens = 50.0
cam_auto.sensor_width = 36.0
cam_auto.clip_end = 1031.61
ob_auto_camera = bpy.data.objects.new('AutoCamera', cam_auto)
scene.collection.objects.link(ob_auto_camera)
ob_auto_camera.location = (61.7813, -86.5375, 46.75)
ob_auto_camera.rotation_euler = (1.09748, -7.21219e-08, 0.694738)
scene.camera = ob_auto_camera
light_auto_sun = bpy.data.lights.new('AutoSun', 'SUN')
light_auto_sun.energy = 3.0
light_auto_sun.angle = 0.0523599
ob_auto_sun = bpy.data.objects.new('AutoSun', light_auto_sun)
scene.collection.objects.link(ob_auto_sun)
ob_auto_sun.rotation_euler = (0.872665, 0.174533, 0.523599)
bpy.context.view_layer.update()

